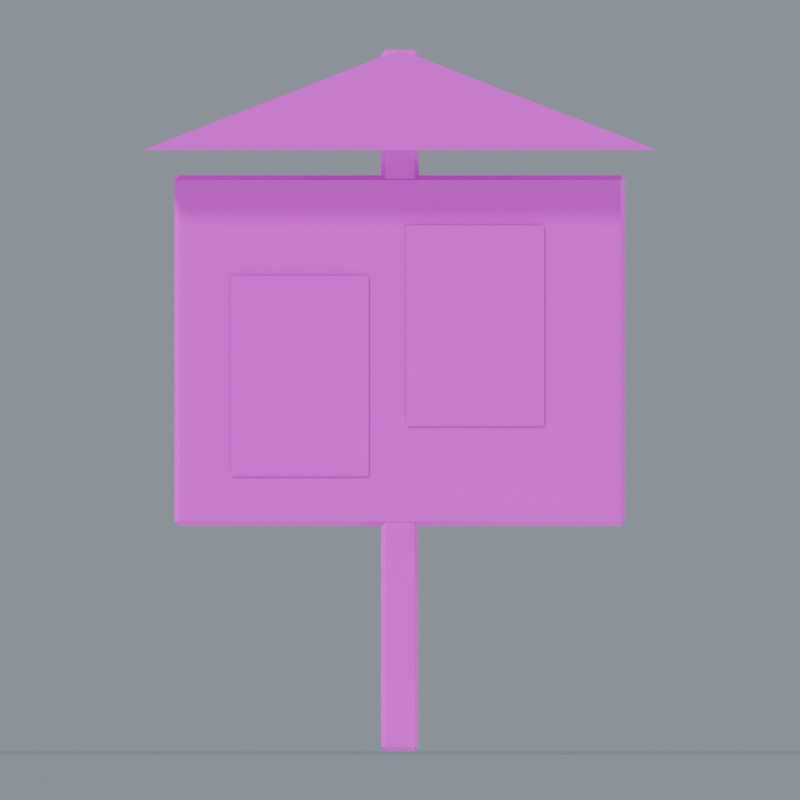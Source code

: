 # Source: Noticeboard.blend  (saved by Blender 5.0.118; exported with 4.5.12 LTS)
import bpy
from mathutils import Matrix  # noqa: F401  (used for matrix-valued properties, if any)

bpy.ops.wm.read_factory_settings(use_empty=True)
scene = bpy.context.scene
scene.name = 'Noticeboard'

# ---- collections
col_noticeboard = bpy.data.collections.new('Noticeboard'); scene.collection.children.link(col_noticeboard)

# ---- images (referenced by path relative to the original .blend; pixels are not part of the script)
import os
ASSET_DIR = os.environ.get("B2B_ASSET_DIR", "")  # directory of the original .blend (textures are referenced by path, not embedded)
HERE = os.path.dirname(os.path.abspath(__file__))  # packed textures are extracted next to this script under _unpacked/

def load_image(name, relpath, width, height, colorspace="sRGB"):
    """Load a texture the original file referenced (path relative to the .blend, or extracted next to this script)."""
    p = next((c for c in (os.path.join(HERE, relpath), os.path.join(ASSET_DIR, relpath)) if relpath and os.path.exists(c)), "")
    if p:
        img = bpy.data.images.load(p, check_existing=True)
        img.name = name
    else:  # same state as the original file: an image datablock whose file is absent (Cycles renders it pink)
        img = bpy.data.images.new(name, width, height)
        img.source = "FILE"
        img.filepath = "//" + (relpath or name)
    img.colorspace_settings.name = colorspace
    return img
img_oak_basecolor_png = load_image('Oak_BaseColor.png', 'Oak_BaseColor.png', 1024, 1024, 'sRGB')
img_oak_roughness_png = load_image('Oak_Roughness.png', 'Oak_Roughness.png', 1024, 1024, 'Non-Color')
img_oak_normal_png = load_image('Oak_Normal.png', 'Oak_Normal.png', 1024, 1024, 'Non-Color')
img_darktimber_basecolor_png = load_image('DarkTimber_BaseColor.png', 'DarkTimber_BaseColor.png', 1024, 1024, 'sRGB')
img_darktimber_roughness_png = load_image('DarkTimber_Roughness.png', 'DarkTimber_Roughness.png', 1024, 1024, 'Non-Color')
img_darktimber_normal_png = load_image('DarkTimber_Normal.png', 'DarkTimber_Normal.png', 1024, 1024, 'Non-Color')
img_parchment_basecolor_png = load_image('Parchment_BaseColor.png', 'Parchment_BaseColor.png', 1024, 1024, 'sRGB')
img_parchment_roughness_png = load_image('Parchment_Roughness.png', 'Parchment_Roughness.png', 1024, 1024, 'Non-Color')
img_parchment_normal_png = load_image('Parchment_Normal.png', 'Parchment_Normal.png', 1024, 1024, 'Non-Color')
img_roof_clay_basecolor_png = load_image('Roof_Clay_BaseColor.png', 'Roof_Clay_BaseColor.png', 1024, 1024, 'sRGB')
img_roof_clay_roughness_png = load_image('Roof_Clay_Roughness.png', 'Roof_Clay_Roughness.png', 1024, 1024, 'Non-Color')
img_roof_clay_normal_png = load_image('Roof_Clay_Normal.png', 'Roof_Clay_Normal.png', 1024, 1024, 'Non-Color')

# ---- materials (node trees are filled in below, after node groups)
mat_studio_floor = bpy.data.materials.new('Studio floor')
mat_studio_floor.diffuse_color = (0.2, 0.23, 0.22, 1.0)
mat_oak = bpy.data.materials.new('Oak')
mat_darktimber = bpy.data.materials.new('DarkTimber')
mat_parchment = bpy.data.materials.new('Parchment')
mat_roof_clay = bpy.data.materials.new('Roof_Clay')

# ---- material node trees
mat_studio_floor.use_nodes = True; mat_studio_floor.node_tree.nodes.clear()
_N = mat_studio_floor.node_tree.nodes; _L = mat_studio_floor.node_tree.links
n0 = _N.new('ShaderNodeBsdfPrincipled'); n0.name = 'プリンシプルBSDF'; n0.location = (-200, 100)
n1 = _N.new('ShaderNodeOutputMaterial'); n1.name = 'マテリアル出力'; n1.location = (200, 100)
_L.new(n0.outputs[0], n1.inputs[0])
n1.is_active_output = True
mat_oak.use_nodes = True; mat_oak.node_tree.nodes.clear()
_N = mat_oak.node_tree.nodes; _L = mat_oak.node_tree.links
n0 = _N.new('ShaderNodeBsdfPrincipled'); n0.name = 'プリンシプルBSDF'; n0.location = (0, 0)
n1 = _N.new('ShaderNodeOutputMaterial'); n1.name = 'マテリアル出力'; n1.location = (0, 0)
n2 = _N.new('ShaderNodeTexImage'); n2.name = '画像テクスチャ'; n2.location = (0, 0)
n2.image = img_oak_basecolor_png
n3 = _N.new('ShaderNodeTexImage'); n3.name = '画像テクスチャ.001'; n3.location = (0, 0)
n3.image = img_oak_roughness_png
n4 = _N.new('ShaderNodeTexImage'); n4.name = '画像テクスチャ.002'; n4.location = (0, 0)
n4.image = img_oak_normal_png
n5 = _N.new('ShaderNodeNormalMap'); n5.name = 'ノーマルマップ'; n5.location = (0, 0)
n5.inputs[0].default_value = 0.24
_L.new(n0.outputs[0], n1.inputs[0])
_L.new(n2.outputs[0], n0.inputs[0])
_L.new(n3.outputs[0], n0.inputs[2])
_L.new(n4.outputs[0], n5.inputs[1])
_L.new(n5.outputs[0], n0.inputs[5])
n1.is_active_output = True
mat_darktimber.use_nodes = True; mat_darktimber.node_tree.nodes.clear()
_N = mat_darktimber.node_tree.nodes; _L = mat_darktimber.node_tree.links
n0 = _N.new('ShaderNodeBsdfPrincipled'); n0.name = 'プリンシプルBSDF'; n0.location = (0, 0)
n1 = _N.new('ShaderNodeOutputMaterial'); n1.name = 'マテリアル出力'; n1.location = (0, 0)
n2 = _N.new('ShaderNodeTexImage'); n2.name = '画像テクスチャ'; n2.location = (0, 0)
n2.image = img_darktimber_basecolor_png
n3 = _N.new('ShaderNodeTexImage'); n3.name = '画像テクスチャ.001'; n3.location = (0, 0)
n3.image = img_darktimber_roughness_png
n4 = _N.new('ShaderNodeTexImage'); n4.name = '画像テクスチャ.002'; n4.location = (0, 0)
n4.image = img_darktimber_normal_png
n5 = _N.new('ShaderNodeNormalMap'); n5.name = 'ノーマルマップ'; n5.location = (0, 0)
n5.inputs[0].default_value = 0.24
_L.new(n0.outputs[0], n1.inputs[0])
_L.new(n2.outputs[0], n0.inputs[0])
_L.new(n3.outputs[0], n0.inputs[2])
_L.new(n4.outputs[0], n5.inputs[1])
_L.new(n5.outputs[0], n0.inputs[5])
n1.is_active_output = True
mat_parchment.use_nodes = True; mat_parchment.node_tree.nodes.clear()
_N = mat_parchment.node_tree.nodes; _L = mat_parchment.node_tree.links
n0 = _N.new('ShaderNodeBsdfPrincipled'); n0.name = 'プリンシプルBSDF'; n0.location = (0, 0)
n1 = _N.new('ShaderNodeOutputMaterial'); n1.name = 'マテリアル出力'; n1.location = (0, 0)
n2 = _N.new('ShaderNodeTexImage'); n2.name = '画像テクスチャ'; n2.location = (0, 0)
n2.image = img_parchment_basecolor_png
n3 = _N.new('ShaderNodeTexImage'); n3.name = '画像テクスチャ.001'; n3.location = (0, 0)
n3.image = img_parchment_roughness_png
n4 = _N.new('ShaderNodeTexImage'); n4.name = '画像テクスチャ.002'; n4.location = (0, 0)
n4.image = img_parchment_normal_png
n5 = _N.new('ShaderNodeNormalMap'); n5.name = 'ノーマルマップ'; n5.location = (0, 0)
n5.inputs[0].default_value = 0.24
_L.new(n0.outputs[0], n1.inputs[0])
_L.new(n2.outputs[0], n0.inputs[0])
_L.new(n3.outputs[0], n0.inputs[2])
_L.new(n4.outputs[0], n5.inputs[1])
_L.new(n5.outputs[0], n0.inputs[5])
n1.is_active_output = True
mat_roof_clay.use_nodes = True; mat_roof_clay.node_tree.nodes.clear()
_N = mat_roof_clay.node_tree.nodes; _L = mat_roof_clay.node_tree.links
n0 = _N.new('ShaderNodeBsdfPrincipled'); n0.name = 'プリンシプルBSDF'; n0.location = (0, 0)
n1 = _N.new('ShaderNodeOutputMaterial'); n1.name = 'マテリアル出力'; n1.location = (0, 0)
n2 = _N.new('ShaderNodeTexImage'); n2.name = '画像テクスチャ'; n2.location = (0, 0)
n2.image = img_roof_clay_basecolor_png
n3 = _N.new('ShaderNodeTexImage'); n3.name = '画像テクスチャ.001'; n3.location = (0, 0)
n3.image = img_roof_clay_roughness_png
n4 = _N.new('ShaderNodeTexImage'); n4.name = '画像テクスチャ.002'; n4.location = (0, 0)
n4.image = img_roof_clay_normal_png
n5 = _N.new('ShaderNodeNormalMap'); n5.name = 'ノーマルマップ'; n5.location = (0, 0)
n5.inputs[0].default_value = 0.24
_L.new(n0.outputs[0], n1.inputs[0])
_L.new(n2.outputs[0], n0.inputs[0])
_L.new(n3.outputs[0], n0.inputs[2])
_L.new(n4.outputs[0], n5.inputs[1])
_L.new(n5.outputs[0], n0.inputs[5])
n1.is_active_output = True

# ---- world
world_studio_world_057 = bpy.data.worlds.new('Studio world.057'); scene.world = world_studio_world_057
world_studio_world_057.use_nodes = True; world_studio_world_057.node_tree.nodes.clear()
_N = world_studio_world_057.node_tree.nodes; _L = world_studio_world_057.node_tree.links
n0 = _N.new('ShaderNodeBackground'); n0.name = '背景'; n0.location = (-200, 100)
n0.inputs[0].default_value = (0.49, 0.56, 0.62, 1.0)
n0.inputs[1].default_value = 0.55
n1 = _N.new('ShaderNodeOutputWorld'); n1.name = 'ワールド出力'; n1.location = (200, 100)
_L.new(n0.outputs[0], n1.inputs[0])
n1.is_active_output = True

# ---- cameras
cam_camera_front_057 = bpy.data.cameras.new('Camera_front.057')
cam_camera_front_057.type = 'ORTHO'
cam_camera_front_057.ortho_scale = 3.192

# ---- lights
light_key_057 = bpy.data.lights.new('Key.057', 'SUN')
light_key_057.angle = 0.15
light_key_057.energy = 3.0
light_rim_057 = bpy.data.lights.new('Rim.057', 'SUN')
light_rim_057.angle = 0.15
light_rim_057.energy = 1.3

# ---- meshes
me_studio_floor_057 = bpy.data.meshes.new('Studio floor.057')
me_studio_floor_057.from_pydata([(-58.0, -58.0, -0.001), (58.0, -58.0, -0.001), (58.0, 58.0, -0.001), (-58.0, 58.0, -0.001)], [], [(0, 1, 2, 3)])
me_studio_floor_057.materials.append(mat_studio_floor)
me_studio_floor_057.update()
me_sign_post = bpy.data.meshes.new('Sign post')
me_sign_post.from_pydata([(-0.057, -0.075, 0.018), (-0.075, -0.057, 0.018), (-0.057, -0.057, 0.0), (0.057, -0.075, 0.018), (0.057, -0.057, 0.0), (0.075, -0.057, 0.018), (0.057, 0.075, 0.018), (0.075, 0.057, 0.018), (0.057, 0.057, 0.0), (-0.075, 0.057, 0.018), (-0.057, 0.075, 0.018), (-0.057, 0.057, 0.0), (-0.075, -0.057, 2.782), (-0.057, -0.075, 2.782), (-0.057, -0.057, 2.8), (0.075, -0.057, 2.782), (0.057, -0.057, 2.8), (0.057, -0.075, 2.782), (0.057, 0.075, 2.782), (0.057, 0.057, 2.8), (0.075, 0.057, 2.782), (-0.075, 0.057, 2.782), (-0.057, 0.057, 2.8), (-0.057, 0.075, 2.782)], [], [(0, 1, 2), (3, 4, 5), (6, 7, 8), (9, 10, 11), (12, 13, 14), (15, 16, 17), (18, 19, 20), (21, 22, 23), (2, 4, 3, 0), (1, 9, 11, 2), (8, 11, 10, 6), (4, 8, 7, 5), (0, 13, 12, 1), (5, 15, 17, 3), (13, 17, 16, 14), (6, 18, 20, 7), (15, 20, 19, 16), (9, 21, 23, 10), (18, 23, 22, 19), (14, 22, 21, 12), (0, 3, 17, 13), (2, 11, 8, 4), (9, 1, 12, 21), (5, 7, 20, 15), (6, 10, 23, 18), (14, 16, 19, 22)])
_uv = me_sign_post.uv_layers.new(name='UVMap')
_uv.uv.foreach_set('vector', [-0.0375, 0.009, -0.0285, 0.009, -0.0285, 0.0, -0.0375, 0.009, -0.0285, 0.0, -0.0285, 0.009, 0.0375, 0.009, 0.0285, 0.009, 0.0285, 0.0, 0.0285, 0.009, 0.0375, 0.009, 0.0285, 0.0, -0.0375, -0.0285, -0.0285, -0.0375, -0.0285, -0.0285, 0.0375, -0.0285, 0.0285, -0.0285, 0.0285, -0.0375, 0.0285, 0.0375, 0.0285, 0.0285, 0.0375, 0.0285, -0.0375, 0.0285, -0.0285, 0.0285, -0.0285, 0.0375, -0.0285, 0.0, 0.0285, 0.0, 0.0285, 0.009, -0.0285, 0.009, -0.0285, 0.009, 0.0285, 0.009, 0.0285, 0.0, -0.0285, 0.0, 0.0285, 0.0, -0.0285, 0.0, -0.0285, 0.009, 0.0285, 0.009, -0.0285, 0.0, 0.0285, 0.0, 0.0285, 0.009, -0.0285, 0.009, -0.0375, 0.009, -0.0375, 1.391, -0.0285, 1.391, -0.0285, 0.009, -0.0285, 0.009, -0.0285, 1.391, -0.0375, 1.391, -0.0375, 0.009, -0.0285, -0.0375, 0.0285, -0.0375, 0.0285, -0.0285, -0.0285, -0.0285, 0.0375, 0.009, 0.0375, 1.391, 0.0285, 1.391, 0.0285, 0.009, 0.0375, -0.0285, 0.0375, 0.0285, 0.0285, 0.0285, 0.0285, -0.0285, 0.0285, 0.009, 0.0285, 1.391, 0.0375, 1.391, 0.0375, 0.009, 0.0285, 0.0375, -0.0285, 0.0375, -0.0285, 0.0285, 0.0285, 0.0285, -0.0285, -0.0285, -0.0285, 0.0285, -0.0375, 0.0285, -0.0375, -0.0285, -0.0285, 0.009, 0.0285, 0.009, 0.0285, 1.391, -0.0285, 1.391, -0.0285, -0.0285, -0.0285, 0.0285, 0.0285, 0.0285, 0.0285, -0.0285, 0.0285, 0.009, -0.0285, 0.009, -0.0285, 1.391, 0.0285, 1.391, -0.0285, 0.009, 0.0285, 0.009, 0.0285, 1.391, -0.0285, 1.391, 0.0285, 0.009, -0.0285, 0.009, -0.0285, 1.391, 0.0285, 1.391, -0.0285, -0.0285, 0.0285, -0.0285, 0.0285, 0.0285, -0.0285, 0.0285])
me_sign_post.materials.append(mat_oak)
me_sign_post.update()
me_notice_board = bpy.data.meshes.new('Notice board')
me_notice_board.from_pydata([(-0.8808, -0.08, 0.9192), (-0.9, -0.0608, 0.9192), (-0.8808, -0.0608, 0.9), (0.8808, -0.08, 0.9192), (0.8808, -0.0608, 0.9), (0.9, -0.0608, 0.9192), (0.8808, 0.08, 0.9192), (0.9, 0.0608, 0.9192), (0.8808, 0.0608, 0.9), (-0.9, 0.0608, 0.9192), (-0.8808, 0.08, 0.9192), (-0.8808, 0.0608, 0.9), (-0.9, -0.0608, 2.281), (-0.8808, -0.08, 2.281), (-0.8808, -0.0608, 2.3), (0.9, -0.0608, 2.281), (0.8808, -0.0608, 2.3), (0.8808, -0.08, 2.281), (0.8808, 0.08, 2.281), (0.8808, 0.0608, 2.3), (0.9, 0.0608, 2.281), (-0.9, 0.0608, 2.281), (-0.8808, 0.0608, 2.3), (-0.8808, 0.08, 2.281)], [], [(0, 1, 2), (3, 4, 5), (6, 7, 8), (9, 10, 11), (12, 13, 14), (15, 16, 17), (18, 19, 20), (21, 22, 23), (2, 4, 3, 0), (1, 9, 11, 2), (8, 11, 10, 6), (4, 8, 7, 5), (0, 13, 12, 1), (5, 15, 17, 3), (13, 17, 16, 14), (6, 18, 20, 7), (15, 20, 19, 16), (9, 21, 23, 10), (18, 23, 22, 19), (14, 22, 21, 12), (0, 3, 17, 13), (2, 11, 8, 4), (9, 1, 12, 21), (5, 7, 20, 15), (6, 10, 23, 18), (14, 16, 19, 22)])
_uv = me_notice_board.uv_layers.new(name='UVMap')
_uv.uv.foreach_set('vector', [-0.4404, 0.4596, -0.45, 0.4596, -0.4404, 0.45, 0.4404, 0.4596, 0.4404, 0.45, 0.45, 0.4596, 0.4404, 0.4596, 0.45, 0.4596, 0.4404, 0.45, -0.45, 0.4596, -0.4404, 0.4596, -0.4404, 0.45, -0.45, 1.14, -0.4404, 1.14, -0.4404, 1.15, 0.45, 1.14, 0.4404, 1.15, 0.4404, 1.14, 0.4404, 1.14, 0.4404, 1.15, 0.45, 1.14, -0.45, 1.14, -0.4404, 1.15, -0.4404, 1.14, -0.4404, 0.45, 0.4404, 0.45, 0.4404, 0.4596, -0.4404, 0.4596, -0.0304, 0.4596, 0.0304, 0.4596, 0.0304, 0.45, -0.0304, 0.45, 0.4404, 0.45, -0.4404, 0.45, -0.4404, 0.4596, 0.4404, 0.4596, -0.0304, 0.45, 0.0304, 0.45, 0.0304, 0.4596, -0.0304, 0.4596, -0.4404, 0.4596, -0.4404, 1.14, -0.45, 1.14, -0.45, 0.4596, 0.45, 0.4596, 0.45, 1.14, 0.4404, 1.14, 0.4404, 0.4596, -0.4404, 1.14, 0.4404, 1.14, 0.4404, 1.15, -0.4404, 1.15, 0.4404, 0.4596, 0.4404, 1.14, 0.45, 1.14, 0.45, 0.4596, -0.0304, 1.14, 0.0304, 1.14, 0.0304, 1.15, -0.0304, 1.15, -0.45, 0.4596, -0.45, 1.14, -0.4404, 1.14, -0.4404, 0.4596, 0.4404, 1.14, -0.4404, 1.14, -0.4404, 1.15, 0.4404, 1.15, -0.0304, 1.15, 0.0304, 1.15, 0.0304, 1.14, -0.0304, 1.14, -0.4404, 0.4596, 0.4404, 0.4596, 0.4404, 1.14, -0.4404, 1.14, -0.4404, -0.0304, -0.4404, 0.0304, 0.4404, 0.0304, 0.4404, -0.0304, 0.0304, 0.4596, -0.0304, 0.4596, -0.0304, 1.14, 0.0304, 1.14, -0.0304, 0.4596, 0.0304, 0.4596, 0.0304, 1.14, -0.0304, 1.14, 0.4404, 0.4596, -0.4404, 0.4596, -0.4404, 1.14, 0.4404, 1.14, -0.4404, -0.0304, 0.4404, -0.0304, 0.4404, 0.0304, -0.4404, 0.0304])
me_notice_board.materials.append(mat_darktimber)
me_notice_board.update()
me_parchment_notices = bpy.data.meshes.new('Parchment notices')
me_parchment_notices.from_pydata([(-0.675, -0.09, 1.1), (-0.125, -0.09, 1.1), (-0.125, -0.09, 1.9), (-0.675, -0.09, 1.9)], [], [(0, 1, 2, 3)])
_uv = me_parchment_notices.uv_layers.new(name='UVMap')
_uv.uv.foreach_set('vector', [0.0, 0.0, 1.0, 0.0, 1.0, 1.0, 0.0, 1.0])
me_parchment_notices.materials.append(mat_parchment)
me_parchment_notices.update()
me_parchment_notices_001 = bpy.data.meshes.new('Parchment notices.001')
me_parchment_notices_001.from_pydata([(0.025, -0.09, 1.3), (0.575, -0.09, 1.3), (0.575, -0.09, 2.1), (0.025, -0.09, 2.1)], [], [(0, 1, 2, 3)])
_uv = me_parchment_notices_001.uv_layers.new(name='UVMap')
_uv.uv.foreach_set('vector', [0.0, 0.0, 1.0, 0.0, 1.0, 1.0, 0.0, 1.0])
me_parchment_notices_001.materials.append(mat_parchment)
me_parchment_notices_001.update()
me_noticeboard_shelter = bpy.data.meshes.new('Noticeboard shelter')
me_noticeboard_shelter.from_pydata([(-1.025, -0.35, 2.4), (1.025, -0.35, 2.4), (1.025, 0.35, 2.4), (-1.025, 0.35, 2.4), (0.0, -0.35, 2.8), (0.0, 0.35, 2.8)], [], [(0, 4, 5, 3), (1, 2, 5, 4), (0, 1, 4), (2, 3, 5)])
me_noticeboard_shelter.polygons.foreach_set('material_index', [0, 0, 1, 1])
_uv = me_noticeboard_shelter.uv_layers.new(name='UVMap')
_uv.uv.foreach_set('vector', [-0.5125, -0.175, 0.0, -0.175, 0.0, 0.175, -0.5125, 0.175, 0.5125, -0.175, 0.5125, 0.175, 0.0, 0.175, 0.0, -0.175, -0.5125, 1.2, 0.5125, 1.2, 0.0, 1.4, 0.5125, 1.2, -0.5125, 1.2, 0.0, 1.4])
me_noticeboard_shelter.materials.append(mat_roof_clay)
me_noticeboard_shelter.materials.append(mat_darktimber)
me_noticeboard_shelter.update()

# ---- objects
ob_camera_front_057 = bpy.data.objects.new('Camera_front.057', cam_camera_front_057)
ob_preview_floor_057 = bpy.data.objects.new('_Preview floor.057', me_studio_floor_057)
ob_preview_key_057 = bpy.data.objects.new('_Preview Key.057', light_key_057)
ob_preview_rim_057 = bpy.data.objects.new('_Preview Rim.057', light_rim_057)
ob_sign_post = bpy.data.objects.new('Sign post', me_sign_post)
ob_notice_board = bpy.data.objects.new('Notice board', me_notice_board)
ob_parchment_notices = bpy.data.objects.new('Parchment notices', me_parchment_notices)
ob_parchment_notices_001 = bpy.data.objects.new('Parchment notices.001', me_parchment_notices_001)
ob_noticeboard_shelter = bpy.data.objects.new('Noticeboard shelter', me_noticeboard_shelter)

# ---- transforms, parenting, visibility, modifiers, constraints
ob_camera_front_057.location = (0.0, -17.0, 1.4)
ob_camera_front_057.rotation_euler = (1.571, -0.0, 0.0)
ob_preview_floor_057.location = (0.0, 0.0, 0.0)
ob_preview_key_057.location = (0.0, 0.0, 0.0)
ob_preview_key_057.rotation_euler = (0.862, 4.307e-08, -0.5404)
ob_preview_rim_057.location = (0.0, 0.0, 0.0)
ob_preview_rim_057.rotation_euler = (0.9497, 1.312e-07, 2.034)
ob_sign_post.location = (0.0, 0.0, 0.0)
ob_notice_board.location = (0.0, 0.0, 0.0)
ob_parchment_notices.location = (0.0, 0.0, 0.0)
ob_parchment_notices_001.location = (0.0, 0.0, 0.0)
ob_noticeboard_shelter.location = (0.0, 0.0, 0.0)

# ---- collection membership
scene.collection.objects.link(ob_camera_front_057)
scene.collection.objects.link(ob_preview_floor_057)
scene.collection.objects.link(ob_preview_key_057)
scene.collection.objects.link(ob_preview_rim_057)
col_noticeboard.objects.link(ob_sign_post)
col_noticeboard.objects.link(ob_notice_board)
col_noticeboard.objects.link(ob_parchment_notices)
col_noticeboard.objects.link(ob_parchment_notices_001)
col_noticeboard.objects.link(ob_noticeboard_shelter)

# ---- scene / render settings (as saved in the file)
scene.camera = ob_camera_front_057
scene.frame_start = 1; scene.frame_end = 250; scene.frame_set(1)
scene.render.engine = 'CYCLES'
scene.render.image_settings.exr_codec = 'NONE'
scene.render.resolution_x = 1000
scene.render.resolution_y = 1000
scene.render.use_bake_clear = False
scene.render.bake_margin = 0
scene.render.bake_bias = 0.0
scene.render.bake_samples = 0
scene.render.simplify_subdivision_render = 0
scene.render.simplify_child_particles_render = 0.0
scene.cycles.samples = 24
scene.cycles.transparent_max_bounces = 16
scene.eevee.use_volume_custom_range = False
scene.eevee.gtao_distance = 0.0
scene.eevee.use_fast_gi = False
scene.view_settings.white_balance_temperature = 0.0
scene.view_settings.white_balance_tint = 0.0
scene.view_settings.white_balance_whitepoint = (2.97, 0.5193, -0.0414)
bpy.context.view_layer.update()
